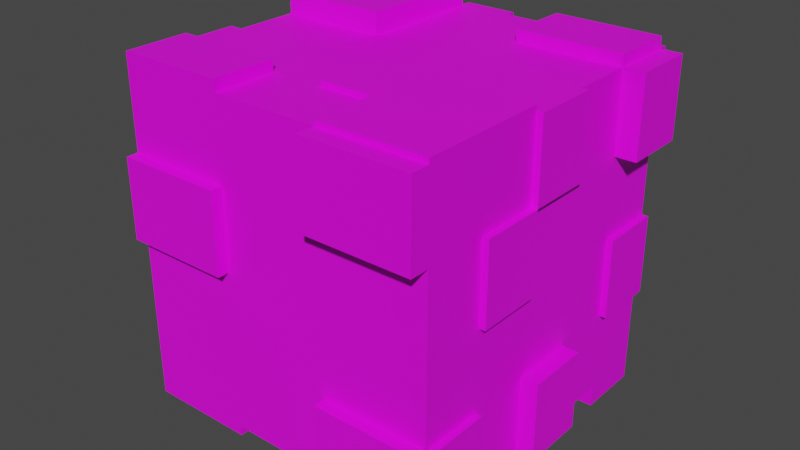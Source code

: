# Source: key_Cube.blend  (saved by Blender 2.93.20; exported with 4.5.12 LTS)
import bpy
from mathutils import Matrix  # noqa: F401  (used for matrix-valued properties, if any)

bpy.ops.wm.read_factory_settings(use_empty=True)
scene = bpy.context.scene
scene.name = 'Scene'

# ---- collections
col_collection = bpy.data.collections.new('Collection'); scene.collection.children.link(col_collection)

# ---- images (referenced by path relative to the original .blend; pixels are not part of the script)
import os
ASSET_DIR = os.environ.get("B2B_ASSET_DIR", "")  # directory of the original .blend (textures are referenced by path, not embedded)
HERE = os.path.dirname(os.path.abspath(__file__))  # packed textures are extracted next to this script under _unpacked/

def load_image(name, relpath, width, height, colorspace="sRGB"):
    """Load a texture the original file referenced (path relative to the .blend, or extracted next to this script)."""
    p = next((c for c in (os.path.join(HERE, relpath), os.path.join(ASSET_DIR, relpath)) if relpath and os.path.exists(c)), "")
    if p:
        img = bpy.data.images.load(p, check_existing=True)
        img.name = name
    else:  # same state as the original file: an image datablock whose file is absent (Cycles renders it pink)
        img = bpy.data.images.new(name, width, height)
        img.source = "FILE"
        img.filepath = "//" + (relpath or name)
    img.colorspace_settings.name = colorspace
    return img
img_checker_1024_jpg = load_image('Checker_1024.jpg', 'Checker_1024.jpg', 1024, 1024, 'sRGB')

# ---- materials (node trees are filled in below, after node groups)
mat_material_001 = bpy.data.materials.new('Material.001')
mat_material_001.use_transparent_shadow = False
mat_material_002 = bpy.data.materials.new('Material.002')
mat_material_002.use_transparent_shadow = False

# ---- material node trees
mat_material_001.use_nodes = True; mat_material_001.node_tree.nodes.clear()
_N = mat_material_001.node_tree.nodes; _L = mat_material_001.node_tree.links
n0 = _N.new('ShaderNodeBsdfPrincipled'); n0.name = 'Principled BSDF'; n0.location = (10, 300)
n0.distribution = 'GGX'
n0.subsurface_method = 'BURLEY'
n0.inputs[3].default_value = 1.45
n0.inputs[27].default_value = (0.0, 0.0, 0.0, 1.0)
n0.inputs[28].default_value = 1.0
n1 = _N.new('ShaderNodeOutputMaterial'); n1.name = 'Material Output'; n1.location = (300, 300)
n2 = _N.new('ShaderNodeTexImage'); n2.name = 'Image Texture'; n2.location = (-280, 280)
n2.image = img_checker_1024_jpg
_L.new(n0.outputs[0], n1.inputs[0])
_L.new(n2.outputs[0], n0.inputs[0])
n1.is_active_output = True
mat_material_002.use_nodes = True; mat_material_002.node_tree.nodes.clear()
_N = mat_material_002.node_tree.nodes; _L = mat_material_002.node_tree.links
n0 = _N.new('ShaderNodeBsdfPrincipled'); n0.name = 'Principled BSDF'; n0.location = (10, 300)
n0.distribution = 'GGX'
n0.subsurface_method = 'BURLEY'
n0.inputs[3].default_value = 1.45
n0.inputs[27].default_value = (0.0, 0.0, 0.0, 1.0)
n0.inputs[28].default_value = 1.0
n1 = _N.new('ShaderNodeOutputMaterial'); n1.name = 'Material Output'; n1.location = (300, 300)
n2 = _N.new('ShaderNodeTexImage'); n2.name = 'Image Texture'; n2.location = (-280, 280)
n2.image = img_checker_1024_jpg
_L.new(n0.outputs[0], n1.inputs[0])
_L.new(n2.outputs[0], n0.inputs[0])
n1.is_active_output = True

# ---- world
world_world = bpy.data.worlds.new('World'); scene.world = world_world
world_world.use_nodes = True; world_world.node_tree.nodes.clear()
_N = world_world.node_tree.nodes; _L = world_world.node_tree.links
n0 = _N.new('ShaderNodeOutputWorld'); n0.name = 'World Output'; n0.location = (300, 300)
n1 = _N.new('ShaderNodeBackground'); n1.name = 'Background'; n1.location = (10, 300)
n1.inputs[0].default_value = (0.05088, 0.05088, 0.05088, 1.0)
_L.new(n1.outputs[0], n0.inputs[0])
n0.is_active_output = True
world_world.color = (0.05088, 0.05088, 0.05088)
world_world.use_sun_shadow = False
world_world.sun_shadow_jitter_overblur = 0.0

# ---- meshes
me_cube = bpy.data.meshes.new('Cube')
me_cube.from_pydata([(1.0, 1.0, 1.0), (1.0, 1.0, -1.0), (1.0, -1.0, 1.0), (1.0, -1.0, -1.0), (-1.0, 1.0, 1.0), (-1.0, 1.0, -1.0), (-1.0, -1.0, 1.0), (-1.0, -1.0, -1.0), (1.0, 1.0, 0.5), (1.0, 1.0, -1.633e-05), (1.0, 1.0, -0.5), (-1.0, -1.0, -0.5), (-1.0, -1.0, -1.633e-05), (-1.0, -1.0, 0.5), (1.0, -1.0, 0.5), (1.0, -1.0, -1.633e-05), (1.0, -1.0, -0.5), (-1.0, 1.0, 0.5), (-1.0, 1.0, -1.633e-05), (-1.0, 1.0, -0.5), (-1.0, 0.6, -1.0), (-1.0, 0.2, -1.0), (-1.0, -0.2, -1.0), (-1.0, -0.6, -1.0), (1.0, 0.6, 1.0), (1.0, 0.2, 1.0), (1.0, -0.2, 1.0), (1.0, -0.6, 1.0), (-1.0, -0.6, 1.0), (-1.0, -0.2, 1.0), (-1.0, 0.2, 1.0), (-1.0, 0.6, 1.0), (1.0, -0.6, -1.0), (1.0, -0.2, -1.0), (1.0, 0.2, -1.0), (1.0, 0.6, -1.0), (1.0, 0.6, -0.5), (1.0, 0.2, -0.5), (1.0, -0.2, -0.5), (1.0, -0.6, -0.5), (1.0, 0.6, -1.633e-05), (1.0, 0.2, -1.633e-05), (1.0, -0.2, -1.633e-05), (1.0, -0.6, -1.633e-05), (1.0, 0.6, 0.5), (1.0, 0.2, 0.5), (1.0, -0.2, 0.5), (1.0, -0.6, 0.5), (-1.0, -0.6, -0.5), (-1.0, -0.2, -0.5), (-1.0, 0.2, -0.5), (-1.0, 0.6, -0.5), (-1.0, -0.6, -1.633e-05), (-1.0, -0.2, -1.633e-05), (-1.0, 0.2, -1.633e-05), (-1.0, 0.6, -1.633e-05), (-1.0, -0.6, 0.5), (-1.0, -0.2, 0.5), (-1.0, 0.2, 0.5), (-1.0, 0.6, 0.5), (0.3354, 1.0, -1.0), (-0.3313, 1.0, -1.0), (0.3354, -1.0, 1.0), (-0.3313, -1.0, 1.0), (-0.3313, -1.0, -1.0), (0.3354, -1.0, -1.0), (-0.3313, 1.0, 1.0), (0.3354, 1.0, 1.0), (-0.3313, 1.0, -0.5), (0.3354, 1.0, -0.5), (-0.3313, 1.0, -1.633e-05), (0.3354, 1.0, -1.633e-05), (-0.3313, 1.0, 0.5), (0.3354, 1.0, 0.5), (0.3354, -1.0, -0.5), (-0.3313, -1.0, -0.5), (0.3354, -1.0, -1.633e-05), (-0.3313, -1.0, -1.633e-05), (0.3354, -1.0, 0.5), (-0.3313, -1.0, 0.5), (0.3354, 0.6, -1.0), (-0.3313, 0.6, -1.0), (0.3354, 0.2, -1.0), (-0.3313, 0.2, -1.0), (0.3354, -0.2, -1.0), (-0.3313, -0.2, -1.0), (0.3354, -0.6, -1.0), (-0.3313, -0.6, -1.0), (-0.3313, 0.6, 1.0), (0.3354, 0.6, 1.0), (-0.3313, 0.2, 1.0), (0.3354, 0.2, 1.0), (-0.3313, -0.2, 1.0), (0.3354, -0.2, 1.0), (-0.3313, -0.6, 1.0), (0.3354, -0.6, 1.0), (0.002043, 1.0, -1.0), (0.002043, -1.0, 1.0), (0.002043, -1.0, -1.0), (0.002043, 1.0, 1.0), (0.002043, 1.0, -0.5), (0.002043, 1.0, -1.633e-05), (0.002043, 1.0, 0.5), (0.002043, -1.0, -0.5), (0.002043, -1.0, -1.633e-05), (0.002043, -1.0, 0.5), (0.002043, 0.6, -1.0), (0.002043, 0.2, -1.0), (0.002043, -0.2, -1.0), (0.002043, -0.6, -1.0), (0.002043, 0.6, 1.0), (0.002043, 0.2, 1.0), (0.002043, -0.2, 1.0), (0.002043, -0.6, 1.0), (-1.116, 0.2, -1.0), (-1.116, -0.2, -1.0), (-1.083, -0.6, 1.0), (-1.083, -0.2, 1.0), (-1.116, -0.6, -0.5), (-1.116, -0.2, -0.5), (-1.116, 0.2, -0.5), (-1.116, -0.6, -1.633e-05), (-1.116, -0.2, -1.633e-05), (-1.054, 0.2, -1.633e-05), (-1.054, 0.6, -1.633e-05), (-1.083, -0.6, 0.5), (-1.083, -0.2, 0.5), (-1.054, 0.2, 0.5), (-1.054, 0.6, 0.5), (1.0, -1.077, -0.5), (1.0, -1.077, -1.0), (0.3354, -1.077, -1.0), (-1.0, -1.073, -1.633e-05), (-1.0, -1.073, 0.5), (1.0, -1.119, 1.0), (1.0, -1.119, 0.5), (-0.3313, -1.073, -1.633e-05), (-0.3313, -1.073, 0.5), (0.3354, -1.119, 1.0), (0.3354, -1.077, -0.5), (0.3354, -1.119, 0.5), (-1.0, -0.6, -1.061), (-1.0, -1.0, -1.061), (1.0, 0.6, -1.131), (1.0, 1.0, -1.131), (-0.3313, -0.6, -1.061), (0.3354, 1.0, -1.131), (0.002043, 1.0, -1.058), (-0.3313, 1.0, -1.058), (-0.3313, -1.0, -1.061), (0.3354, 0.6, -1.131), (0.002043, 0.6, -1.058), (-0.3313, 0.6, -1.058), (0.002043, 0.2, -1.131), (-0.3313, 0.2, -1.131), (0.002043, -0.2, -1.131), (-0.3313, -0.2, -1.131), (0.3354, -0.2, -1.131), (0.3354, -0.6, -1.131), (0.002043, -0.6, -1.131), (-0.3313, 1.059, -1.0), (-1.0, 1.059, -1.0), (-1.0, 1.059, -0.5), (0.3354, 1.059, 1.0), (1.0, 1.059, 1.0), (1.0, 1.059, 0.5), (-1.0, 1.059, 0.5), (-1.0, 1.059, -1.633e-05), (0.3354, 1.059, 0.5), (-0.3313, 1.059, -0.5), (0.002043, 1.116, -0.5), (0.3354, 1.116, -0.5), (-0.3313, 1.059, -1.633e-05), (0.002043, 1.116, -1.633e-05), (0.3354, 1.116, -1.633e-05), (-0.3313, 1.059, 0.5), (-0.3313, 1.059, 1.0), (0.002043, 1.059, 1.0), (0.002043, 1.059, 0.5), (1.041, -1.0, -0.5), (1.041, -1.0, -1.0), (1.133, 1.0, 1.0), (1.133, 1.0, 0.5), (1.041, 1.0, -1.633e-05), (1.041, 1.0, -0.5), (1.041, -0.6, -0.5), (1.133, 0.6, 1.0), (1.041, 0.2, 1.0), (1.041, -0.2, 1.0), (1.041, -0.6, -1.0), (1.109, -0.2, -1.0), (1.109, 0.2, -1.0), (1.041, 0.6, -0.5), (1.109, 0.2, -0.5), (1.109, -0.2, -0.5), (1.041, 0.6, -1.633e-05), (1.041, -0.2, -1.633e-05), (1.041, -0.6, -1.633e-05), (1.133, 0.6, 0.5), (1.041, 0.2, 0.5), (1.041, -0.2, 0.5), (1.041, -0.6, 0.5), (-0.3313, -1.0, 1.071), (-1.0, -1.0, 1.071), (1.0, -0.6, 1.031), (1.0, -1.0, 1.031), (-1.0, 0.6, 1.13), (-1.0, 1.0, 1.13), (0.3354, 1.0, 1.071), (1.0, 1.0, 1.071), (1.0, 0.6, 1.071), (1.0, -0.2, 1.031), (-1.0, -0.6, 1.071), (-1.0, 0.2, 1.13), (0.3354, 0.6, 1.071), (0.3354, -0.2, 1.031), (0.3354, -0.6, 1.031), (0.3354, -1.0, 1.031), (-0.3313, 1.0, 1.13), (-0.3313, 0.6, 1.13), (-0.3313, 0.2, 1.13), (0.002043, -0.2, 1.031), (-0.3313, -0.6, 1.071), (0.002043, -0.6, 1.031)], [], [(89, 24, 210, 214), (79, 63, 6, 13), (59, 31, 4, 17), (86, 32, 3, 65), (47, 27, 2, 14), (101, 71, 174, 173), (60, 69, 10, 1), (69, 71, 9, 10), (71, 73, 8, 9), (38, 33, 190, 194), (39, 43, 15, 16), (43, 47, 14, 15), (20, 51, 19, 5), (51, 55, 18, 19), (55, 59, 17, 18), (64, 75, 11, 7), (75, 77, 12, 11), (62, 78, 140, 138), (12, 13, 56, 52), (52, 56, 57, 53), (53, 57, 58, 54), (58, 59, 128, 127), (11, 12, 52, 48), (21, 22, 115, 114), (49, 53, 54, 50), (50, 54, 55, 51), (7, 11, 48, 23), (23, 48, 49, 22), (28, 29, 117, 116), (21, 50, 51, 20), (9, 8, 44, 40), (40, 44, 45, 41), (41, 45, 46, 42), (42, 46, 200, 196), (44, 8, 182, 198), (36, 40, 41, 37), (37, 41, 42, 38), (38, 42, 43, 39), (1, 10, 36, 35), (35, 36, 37, 34), (34, 37, 193, 191), (33, 38, 39, 32), (36, 10, 184, 192), (44, 24, 25, 45), (43, 42, 196, 197), (46, 26, 27, 47), (96, 106, 151, 147), (80, 35, 34, 82), (82, 34, 33, 84), (84, 33, 32, 86), (13, 6, 28, 56), (53, 49, 119, 122), (57, 29, 30, 58), (58, 30, 31, 59), (93, 112, 221, 215), (95, 62, 217, 216), (90, 30, 29, 92), (92, 29, 28, 94), (112, 113, 223, 221), (112, 92, 94, 113), (25, 91, 93, 26), (111, 90, 92, 112), (24, 89, 91, 25), (110, 88, 90, 111), (28, 6, 203, 212), (99, 66, 88, 110), (22, 85, 87, 23), (86, 109, 159, 158), (21, 83, 85, 22), (107, 82, 84, 108), (20, 81, 83, 21), (106, 80, 82, 107), (5, 61, 81, 20), (96, 60, 80, 106), (15, 14, 78, 76), (104, 105, 79, 77), (16, 15, 76, 74), (103, 104, 77, 75), (12, 77, 136, 132), (98, 103, 75, 64), (61, 5, 161, 160), (101, 102, 73, 71), (19, 18, 70, 68), (68, 61, 160, 169), (70, 18, 167, 172), (96, 100, 69, 60), (17, 4, 66, 72), (102, 99, 67, 73), (108, 85, 156, 155), (109, 86, 65, 98), (13, 12, 132, 133), (105, 97, 63, 79), (2, 27, 204, 205), (113, 94, 63, 97), (95, 113, 97, 62), (78, 62, 97, 105), (87, 109, 98, 64), (18, 17, 166, 167), (61, 68, 100, 96), (68, 70, 101, 100), (70, 72, 102, 101), (65, 74, 103, 98), (74, 76, 104, 103), (76, 78, 105, 104), (108, 84, 157, 155), (81, 106, 107, 83), (7, 23, 141, 142), (85, 108, 109, 87), (67, 99, 110, 89), (89, 110, 111, 91), (91, 111, 112, 93), (62, 2, 205, 217), (123, 127, 128, 124), (118, 121, 122, 119), (115, 119, 120, 114), (125, 116, 117, 126), (52, 53, 122, 121), (22, 49, 119, 115), (54, 58, 127, 123), (56, 28, 116, 125), (55, 54, 123, 124), (50, 21, 114, 120), (59, 55, 124, 128), (29, 57, 126, 117), (49, 48, 118, 119), (48, 52, 121, 118), (57, 56, 125, 126), (49, 50, 120, 119), (136, 137, 133, 132), (130, 129, 139, 131), (135, 134, 138, 140), (3, 16, 129, 130), (16, 74, 139, 129), (79, 13, 133, 137), (14, 2, 134, 135), (65, 3, 130, 131), (78, 14, 135, 140), (74, 65, 131, 139), (77, 79, 137, 136), (2, 62, 138, 134), (146, 144, 143, 150), (155, 157, 158, 159), (141, 145, 149, 142), (148, 147, 151, 152), (154, 153, 155, 156), (64, 7, 142, 149), (35, 80, 150, 143), (81, 61, 148, 152), (107, 108, 155, 153), (23, 87, 145, 141), (1, 35, 143, 144), (106, 81, 152, 151), (80, 60, 146, 150), (109, 108, 155, 159), (87, 64, 149, 145), (60, 1, 144, 146), (84, 86, 158, 157), (83, 107, 153, 154), (61, 96, 147, 148), (85, 83, 154, 156), (168, 163, 164, 165), (167, 166, 175, 172), (170, 173, 174, 171), (161, 162, 169, 160), (175, 176, 177, 178), (102, 72, 175, 178), (99, 102, 178, 177), (17, 72, 175, 166), (72, 66, 176, 175), (67, 0, 164, 163), (73, 67, 163, 168), (100, 101, 173, 170), (8, 73, 168, 165), (72, 70, 172, 175), (0, 8, 165, 164), (5, 19, 162, 161), (19, 68, 169, 162), (66, 99, 177, 176), (69, 100, 170, 171), (71, 69, 171, 174), (189, 185, 179, 180), (196, 200, 201, 197), (184, 183, 195, 192), (191, 193, 194, 190), (182, 181, 186, 198), (199, 187, 188, 200), (47, 43, 197, 201), (37, 38, 194, 193), (32, 39, 185, 189), (46, 45, 199, 200), (0, 24, 186, 181), (40, 36, 192, 195), (3, 32, 189, 180), (24, 44, 198, 186), (46, 47, 201, 200), (16, 3, 180, 179), (9, 40, 195, 183), (8, 0, 181, 182), (45, 25, 187, 199), (39, 16, 179, 185), (25, 26, 188, 187), (33, 34, 191, 190), (26, 46, 200, 188), (10, 9, 183, 184), (222, 212, 203, 202), (218, 207, 206, 219), (219, 206, 213, 220), (211, 215, 216, 204), (209, 208, 214, 210), (204, 216, 217, 205), (215, 221, 223, 216), (90, 88, 219, 220), (4, 31, 206, 207), (63, 94, 222, 202), (94, 28, 212, 222), (67, 89, 214, 208), (0, 67, 208, 209), (31, 30, 213, 206), (113, 95, 216, 223), (24, 0, 209, 210), (26, 93, 215, 211), (88, 66, 218, 219), (66, 4, 207, 218), (30, 90, 220, 213), (6, 63, 202, 203), (27, 26, 211, 204)])
me_cube.polygons.foreach_set('material_index', [1, 1, 1, 1, 1, 1, 1, 1, 1, 1, 1, 1, 1, 1, 1, 1, 1, 1, 1, 1, 1, 1, 1, 1, 1, 1, 1, 1, 1, 1, 1, 1, 1, 1, 1, 1, 1, 1, 1, 1, 1, 1, 1, 1, 1, 1, 1, 1, 1, 1, 1, 1, 1, 1, 1, 1, 1, 1, 1, 1, 1, 1, 1, 1, 1, 1, 1, 1, 1, 1, 1, 1, 1, 1, 1, 1, 1, 1, 1, 1, 1, 1, 1, 1, 1, 1, 1, 1, 1, 1, 1, 1, 1, 1, 1, 1, 1, 1, 1, 1, 1, 1, 1, 1, 1, 1, 1, 1, 1, 1, 1, 1, 1, 1, 1, 1, 1, 1, 1, 1, 1, 1, 1, 1, 1, 1, 1, 1, 1, 1, 1, 1, 1, 1, 1, 1, 1, 1, 1, 1, 1, 1, 1, 1, 1, 1, 1, 1, 1, 1, 1, 1, 1, 1, 1, 1, 1, 1, 1, 1, 1, 1, 1, 1, 1, 1, 1, 1, 1, 1, 1, 1, 1, 1, 1, 1, 1, 1, 1, 1, 1, 1, 1, 1, 1, 1, 1, 1, 1, 1, 1, 1, 1, 1, 1, 1, 1, 1, 1, 1, 1, 1, 1, 1, 1, 1, 1, 1, 1, 1, 1, 1, 1, 1, 1, 1, 1, 1, 1, 1, 1, 1, 1, 1, 1, 1])
_uv = me_cube.uv_layers.new(name='UVMap')
_uv.uv.foreach_set('vector', [0.9444, 0.009507, 0.9444, 0.09541, 0.9352, 0.09541, 0.9352, 0.009507, 0.3585, 0.2934, 0.3227, 0.2396, 0.3946, 0.1917, 0.4304, 0.2454, 0.6025, 0.1307, 0.5666, 0.07694, 0.6096, 0.04826, 0.6455, 0.102, 0.423, 0.5455, 0.3515, 0.5932, 0.3228, 0.5501, 0.3944, 0.5025, 0.1724, 0.4175, 0.1365, 0.3637, 0.1795, 0.3351, 0.2154, 0.3888, 0.7687, 0.8927, 0.8118, 0.8927, 0.8118, 0.9078, 0.7687, 0.9078, 0.5378, 0.7174, 0.5737, 0.7711, 0.5023, 0.8188, 0.4664, 0.7651, 0.5737, 0.7711, 0.6096, 0.8249, 0.5382, 0.8725, 0.5023, 0.8188, 0.6096, 0.8249, 0.6455, 0.8786, 0.5741, 0.9263, 0.5382, 0.8725, 0.856, 0.8908, 0.856, 0.8262, 0.87, 0.8262, 0.87, 0.8908, 0.2441, 0.525, 0.2082, 0.4713, 0.2512, 0.4426, 0.2871, 0.4964, 0.2082, 0.4713, 0.1724, 0.4175, 0.2154, 0.3888, 0.2512, 0.4426, 0.71, 0.292, 0.6742, 0.2382, 0.7172, 0.2096, 0.753, 0.2633, 0.6742, 0.2382, 0.6383, 0.1845, 0.6813, 0.1558, 0.7172, 0.2096, 0.6383, 0.1845, 0.6025, 0.1307, 0.6455, 0.102, 0.6813, 0.1558, 0.4661, 0.4547, 0.4302, 0.4009, 0.5021, 0.353, 0.538, 0.4067, 0.4302, 0.4009, 0.3944, 0.3471, 0.4663, 0.2992, 0.5021, 0.353, 0.7691, 0.2756, 0.8337, 0.2756, 0.8337, 0.2911, 0.7691, 0.2911, 0.4663, 0.2992, 0.4304, 0.2454, 0.4734, 0.2167, 0.5093, 0.2705, 0.5093, 0.2705, 0.4734, 0.2167, 0.5164, 0.1881, 0.5523, 0.2418, 0.5523, 0.2418, 0.5164, 0.1881, 0.5595, 0.1594, 0.5953, 0.2131, 0.0003164, 0.9915, 0.0003164, 0.9398, 0.007256, 0.9398, 0.007256, 0.9915, 0.5021, 0.353, 0.4663, 0.2992, 0.5093, 0.2705, 0.5451, 0.3243, 0.8649, 0.2756, 0.9166, 0.2756, 0.9166, 0.2907, 0.8649, 0.2907, 0.5881, 0.2956, 0.5523, 0.2418, 0.5953, 0.2131, 0.6312, 0.2669, 0.6312, 0.2669, 0.5953, 0.2131, 0.6383, 0.1845, 0.6742, 0.2382, 0.538, 0.4067, 0.5021, 0.353, 0.5451, 0.3243, 0.581, 0.378, 0.581, 0.378, 0.5451, 0.3243, 0.5881, 0.2956, 0.624, 0.3493, 0.9846, 0.479, 0.9329, 0.479, 0.9329, 0.4684, 0.9846, 0.4684, 0.667, 0.3207, 0.6312, 0.2669, 0.6742, 0.2382, 0.71, 0.292, 0.03617, 0.586, 0.0003164, 0.5322, 0.04333, 0.5035, 0.07918, 0.5573, 0.07918, 0.5573, 0.04333, 0.5035, 0.08634, 0.4749, 0.1222, 0.5286, 0.1222, 0.5286, 0.08634, 0.4749, 0.1294, 0.4462, 0.1652, 0.5, 0.9987, 0.8175, 0.9987, 0.8821, 0.9934, 0.8821, 0.9934, 0.8175, 0.8525, 0.7427, 0.8525, 0.7944, 0.8354, 0.7944, 0.8354, 0.7427, 0.115, 0.6111, 0.07918, 0.5573, 0.1222, 0.5286, 0.158, 0.5824, 0.158, 0.5824, 0.1222, 0.5286, 0.1652, 0.5, 0.2011, 0.5537, 0.2011, 0.5537, 0.1652, 0.5, 0.2082, 0.4713, 0.2441, 0.525, 0.1079, 0.6935, 0.07202, 0.6398, 0.115, 0.6111, 0.1509, 0.6648, 0.1509, 0.6648, 0.115, 0.6111, 0.158, 0.5824, 0.1939, 0.6362, 0.9358, 0.8262, 0.9358, 0.8908, 0.9217, 0.8908, 0.9217, 0.8262, 0.2369, 0.6075, 0.2011, 0.5537, 0.2441, 0.525, 0.2799, 0.5788, 0.9893, 0.3509, 0.9376, 0.3509, 0.9376, 0.3456, 0.9893, 0.3456, 0.04333, 0.5035, 0.007477, 0.4498, 0.05049, 0.4211, 0.08634, 0.4749, 0.9417, 0.8122, 0.9934, 0.8122, 0.9934, 0.8175, 0.9417, 0.8175, 0.1294, 0.4462, 0.0935, 0.3924, 0.1365, 0.3637, 0.1724, 0.4175, 0.07945, 0.9921, 0.07945, 0.9404, 0.08699, 0.9404, 0.08699, 0.9921, 0.5091, 0.6745, 0.4377, 0.7222, 0.4089, 0.6792, 0.4804, 0.6315, 0.4804, 0.6315, 0.4089, 0.6792, 0.3802, 0.6362, 0.4516, 0.5886, 0.4516, 0.5886, 0.3802, 0.6362, 0.3515, 0.5932, 0.423, 0.5455, 0.4304, 0.2454, 0.3946, 0.1917, 0.4376, 0.163, 0.4734, 0.2167, 0.8398, 0.4727, 0.8398, 0.4081, 0.8548, 0.4081, 0.8548, 0.4727, 0.5164, 0.1881, 0.4806, 0.1343, 0.5236, 0.1056, 0.5595, 0.1594, 0.5595, 0.1594, 0.5236, 0.1056, 0.5666, 0.07694, 0.6025, 0.1307, 0.8652, 0.2279, 0.8652, 0.2709, 0.8611, 0.2709, 0.8611, 0.2279, 0.8094, 0.2319, 0.7577, 0.2319, 0.7577, 0.2279, 0.8094, 0.2279, 0.2366, 0.1106, 0.3085, 0.06263, 0.3372, 0.1056, 0.2653, 0.1536, 0.2653, 0.1536, 0.3372, 0.1056, 0.3659, 0.1487, 0.294, 0.1966, 0.8611, 0.275, 0.8094, 0.275, 0.8094, 0.2709, 0.8611, 0.2709, 0.2295, 0.1775, 0.2653, 0.1536, 0.294, 0.1966, 0.2582, 0.2205, 0.09348, 0.206, 0.1649, 0.1584, 0.1936, 0.2014, 0.1222, 0.249, 0.2008, 0.1345, 0.2366, 0.1106, 0.2653, 0.1536, 0.2295, 0.1775, 0.0648, 0.163, 0.1363, 0.1154, 0.1649, 0.1584, 0.09348, 0.206, 0.1721, 0.09147, 0.208, 0.06757, 0.2366, 0.1106, 0.2008, 0.1345, 0.875, 0.1379, 0.9267, 0.1379, 0.9267, 0.1471, 0.875, 0.1471, 0.1434, 0.04846, 0.1793, 0.02456, 0.208, 0.06757, 0.1721, 0.09147, 0.5955, 0.4926, 0.5236, 0.5405, 0.4948, 0.4976, 0.5668, 0.4495, 0.856, 0.9655, 0.856, 0.9224, 0.8729, 0.9224, 0.8729, 0.9655, 0.6242, 0.5357, 0.5522, 0.5836, 0.5236, 0.5405, 0.5955, 0.4926, 0.5162, 0.6074, 0.4804, 0.6315, 0.4516, 0.5886, 0.4872, 0.5648, 0.6529, 0.5787, 0.5808, 0.6267, 0.5522, 0.5836, 0.6242, 0.5357, 0.5449, 0.6506, 0.5091, 0.6745, 0.4804, 0.6315, 0.5162, 0.6074, 0.6815, 0.6218, 0.6095, 0.6698, 0.5808, 0.6267, 0.6529, 0.5787, 0.5736, 0.6935, 0.5378, 0.7174, 0.5091, 0.6745, 0.5449, 0.6506, 0.2512, 0.4426, 0.2154, 0.3888, 0.2868, 0.3412, 0.3227, 0.3949, 0.3585, 0.371, 0.3227, 0.3173, 0.3585, 0.2934, 0.3944, 0.3471, 0.2871, 0.4964, 0.2512, 0.4426, 0.3227, 0.3949, 0.3585, 0.4487, 0.3944, 0.4248, 0.3585, 0.371, 0.3944, 0.3471, 0.4302, 0.4009, 0.8371, 0.6291, 0.8371, 0.7156, 0.8277, 0.7156, 0.8277, 0.6291, 0.4303, 0.4786, 0.3944, 0.4248, 0.4302, 0.4009, 0.4661, 0.4547, 0.9177, 0.6273, 0.9177, 0.7138, 0.91, 0.7138, 0.91, 0.6273, 0.6454, 0.8009, 0.6813, 0.8546, 0.6455, 0.8786, 0.6096, 0.8249, 0.7171, 0.6753, 0.753, 0.729, 0.6812, 0.777, 0.6453, 0.7233, 0.8454, 0.6197, 0.91, 0.6197, 0.91, 0.6273, 0.8454, 0.6273, 0.7613, 0.8122, 0.8477, 0.8122, 0.8477, 0.8198, 0.7613, 0.8198, 0.5736, 0.6935, 0.6095, 0.7472, 0.5737, 0.7711, 0.5378, 0.7174, 0.6455, 0.102, 0.6096, 0.04826, 0.6815, 0.0003164, 0.7174, 0.05408, 0.6813, 0.8546, 0.7171, 0.9083, 0.6813, 0.9323, 0.6455, 0.8786, 0.8701, 0.7256, 0.9131, 0.7256, 0.9131, 0.7425, 0.8701, 0.7425, 0.459, 0.5217, 0.423, 0.5455, 0.3944, 0.5025, 0.4303, 0.4786, 0.7631, 0.6197, 0.8277, 0.6197, 0.8277, 0.6291, 0.7631, 0.6291, 0.3227, 0.3173, 0.2868, 0.2635, 0.3227, 0.2396, 0.3585, 0.2934, 0.7577, 0.1379, 0.8094, 0.1379, 0.8094, 0.142, 0.7577, 0.142, 0.2582, 0.2205, 0.294, 0.1966, 0.3227, 0.2396, 0.2868, 0.2635, 0.2223, 0.2444, 0.2582, 0.2205, 0.2868, 0.2635, 0.251, 0.2874, 0.2868, 0.3412, 0.251, 0.2874, 0.2868, 0.2635, 0.3227, 0.3173, 0.4948, 0.4976, 0.459, 0.5217, 0.4303, 0.4786, 0.4661, 0.4547, 0.8554, 0.8198, 0.8554, 0.8845, 0.8477, 0.8845, 0.8477, 0.8198, 0.6094, 0.6696, 0.6453, 0.7233, 0.6095, 0.7472, 0.5736, 0.6935, 0.6453, 0.7233, 0.6812, 0.777, 0.6454, 0.8009, 0.6095, 0.7472, 0.6812, 0.777, 0.7171, 0.8307, 0.6813, 0.8546, 0.6454, 0.8009, 0.3944, 0.5025, 0.3585, 0.4487, 0.3944, 0.4248, 0.4303, 0.4786, 0.3585, 0.4487, 0.3227, 0.3949, 0.3585, 0.371, 0.3944, 0.4248, 0.3227, 0.3949, 0.2868, 0.3412, 0.3227, 0.3173, 0.3585, 0.371, 0.9415, 0.9224, 0.9415, 0.9655, 0.9246, 0.9655, 0.9246, 0.9224, 0.5808, 0.6267, 0.5449, 0.6506, 0.5162, 0.6074, 0.5522, 0.5836, 0.9262, 0.6197, 0.9779, 0.6197, 0.9779, 0.6276, 0.9262, 0.6276, 0.5236, 0.5405, 0.488, 0.5643, 0.459, 0.5217, 0.4948, 0.4976, 0.1076, 0.07236, 0.1434, 0.04846, 0.1721, 0.09147, 0.1363, 0.1154, 0.1363, 0.1154, 0.1721, 0.09147, 0.2008, 0.1345, 0.1649, 0.1584, 0.1649, 0.1584, 0.2008, 0.1345, 0.2295, 0.1775, 0.1936, 0.2014, 0.7537, 0.2279, 0.7537, 0.142, 0.7577, 0.142, 0.7577, 0.2279, 0.07188, 0.9915, 0.007256, 0.9915, 0.007256, 0.9398, 0.07188, 0.9398, 0.9065, 0.4081, 0.9065, 0.4727, 0.8548, 0.4727, 0.8548, 0.4081, 0.9166, 0.2907, 0.9166, 0.3553, 0.8649, 0.3553, 0.8649, 0.2907, 0.9846, 0.4037, 0.9846, 0.4684, 0.9329, 0.4684, 0.9329, 0.4037, 0.9065, 0.4878, 0.8548, 0.4878, 0.8548, 0.4727, 0.9065, 0.4727, 0.9316, 0.2907, 0.9316, 0.3553, 0.9166, 0.3553, 0.9166, 0.2907, 0.07188, 0.9985, 0.007256, 0.9985, 0.007256, 0.9915, 0.07188, 0.9915, 0.9953, 0.4037, 0.9953, 0.4684, 0.9846, 0.4684, 0.9846, 0.4037, 0.07882, 0.9398, 0.07882, 0.9915, 0.07188, 0.9915, 0.07188, 0.9398, 0.8498, 0.3553, 0.8498, 0.2907, 0.8649, 0.2907, 0.8649, 0.3553, 0.007256, 0.9329, 0.07188, 0.9329, 0.07188, 0.9398, 0.007256, 0.9398, 0.9222, 0.4684, 0.9222, 0.4037, 0.9329, 0.4037, 0.9329, 0.4684, 0.8548, 0.393, 0.9065, 0.393, 0.9065, 0.4081, 0.8548, 0.4081, 0.9216, 0.4081, 0.9216, 0.4727, 0.9065, 0.4727, 0.9065, 0.4081, 0.9329, 0.393, 0.9846, 0.393, 0.9846, 0.4037, 0.9329, 0.4037, 0.9166, 0.3704, 0.8649, 0.3704, 0.8649, 0.3553, 0.9166, 0.3553, 0.8277, 0.7156, 0.7631, 0.7156, 0.7631, 0.6291, 0.8277, 0.6291, 0.8282, 0.6092, 0.7636, 0.6092, 0.7636, 0.5233, 0.8282, 0.5233, 0.8337, 0.377, 0.7691, 0.377, 0.7691, 0.2911, 0.8337, 0.2911, 0.8282, 0.6191, 0.7636, 0.6191, 0.7636, 0.6092, 0.8282, 0.6092, 0.7537, 0.6092, 0.7537, 0.5233, 0.7636, 0.5233, 0.7636, 0.6092, 0.7537, 0.7156, 0.7537, 0.6291, 0.7631, 0.6291, 0.7631, 0.7156, 0.8337, 0.3924, 0.7691, 0.3924, 0.7691, 0.377, 0.8337, 0.377, 0.8381, 0.5233, 0.8381, 0.6092, 0.8282, 0.6092, 0.8282, 0.5233, 0.8492, 0.2911, 0.8492, 0.377, 0.8337, 0.377, 0.8337, 0.2911, 0.7636, 0.5134, 0.8282, 0.5134, 0.8282, 0.5233, 0.7636, 0.5233, 0.8277, 0.725, 0.7631, 0.725, 0.7631, 0.7156, 0.8277, 0.7156, 0.7537, 0.377, 0.7537, 0.2911, 0.7691, 0.2911, 0.7691, 0.377, 0.8222, 0.4099, 0.8222, 0.4958, 0.7705, 0.4958, 0.7705, 0.4099, 0.9246, 0.9224, 0.9246, 0.9655, 0.8729, 0.9655, 0.8729, 0.9224, 0.9779, 0.6276, 0.9779, 0.7141, 0.9262, 0.7141, 0.9262, 0.6276, 0.1301, 0.9921, 0.08699, 0.9921, 0.08699, 0.9404, 0.1301, 0.9404, 0.9131, 0.7942, 0.8701, 0.7942, 0.8701, 0.7425, 0.9131, 0.7425, 0.9183, 0.7141, 0.9183, 0.6276, 0.9262, 0.6276, 0.9262, 0.7141, 0.7537, 0.4958, 0.7537, 0.4099, 0.7705, 0.4099, 0.7705, 0.4958, 0.1376, 0.9404, 0.1376, 0.9921, 0.1301, 0.9921, 0.1301, 0.9404, 0.8532, 0.7942, 0.8532, 0.7425, 0.8701, 0.7425, 0.8701, 0.7942, 0.9859, 0.6276, 0.9859, 0.7141, 0.9779, 0.7141, 0.9779, 0.6276, 0.8222, 0.5127, 0.7705, 0.5127, 0.7705, 0.4958, 0.8222, 0.4958, 0.08699, 0.9329, 0.1301, 0.9329, 0.1301, 0.9404, 0.08699, 0.9404, 0.7705, 0.393, 0.8222, 0.393, 0.8222, 0.4099, 0.7705, 0.4099, 0.8729, 0.9055, 0.9246, 0.9055, 0.9246, 0.9224, 0.8729, 0.9224, 0.9779, 0.722, 0.9262, 0.722, 0.9262, 0.7141, 0.9779, 0.7141, 0.8391, 0.4099, 0.8391, 0.4958, 0.8222, 0.4958, 0.8222, 0.4099, 0.9246, 0.9824, 0.8729, 0.9824, 0.8729, 0.9655, 0.9246, 0.9655, 0.9131, 0.8111, 0.8701, 0.8111, 0.8701, 0.7942, 0.9131, 0.7942, 0.1301, 0.9997, 0.08699, 0.9997, 0.08699, 0.9921, 0.1301, 0.9921, 0.93, 0.7425, 0.93, 0.7942, 0.9131, 0.7942, 0.9131, 0.7425, 0.9323, 0.521, 0.9323, 0.5856, 0.8464, 0.5856, 0.8464, 0.521, 0.8477, 0.8198, 0.8477, 0.8845, 0.7613, 0.8845, 0.7613, 0.8198, 0.7687, 0.9724, 0.7687, 0.9078, 0.8118, 0.9078, 0.8118, 0.9724, 0.91, 0.7138, 0.8454, 0.7138, 0.8454, 0.6273, 0.91, 0.6273, 0.9913, 0.521, 0.9913, 0.5856, 0.9482, 0.5856, 0.9482, 0.521, 0.9482, 0.5134, 0.9913, 0.5134, 0.9913, 0.521, 0.9482, 0.521, 0.9405, 0.5856, 0.9405, 0.521, 0.9482, 0.521, 0.9482, 0.5856, 0.8477, 0.8921, 0.7613, 0.8921, 0.7613, 0.8845, 0.8477, 0.8845, 0.9989, 0.521, 0.9989, 0.5856, 0.9913, 0.5856, 0.9913, 0.521, 0.9323, 0.5933, 0.8464, 0.5933, 0.8464, 0.5856, 0.9323, 0.5856, 0.9399, 0.521, 0.9399, 0.5856, 0.9323, 0.5856, 0.9323, 0.521, 0.7537, 0.9724, 0.7537, 0.9078, 0.7687, 0.9078, 0.7687, 0.9724, 0.8464, 0.5134, 0.9323, 0.5134, 0.9323, 0.521, 0.8464, 0.521, 0.7537, 0.8845, 0.7537, 0.8198, 0.7613, 0.8198, 0.7613, 0.8845, 0.8387, 0.5856, 0.8387, 0.521, 0.8464, 0.521, 0.8464, 0.5856, 0.91, 0.7214, 0.8454, 0.7214, 0.8454, 0.7138, 0.91, 0.7138, 0.8378, 0.7138, 0.8378, 0.6273, 0.8454, 0.6273, 0.8454, 0.7138, 0.9913, 0.5933, 0.9482, 0.5933, 0.9482, 0.5856, 0.9913, 0.5856, 0.8118, 0.9875, 0.7687, 0.9875, 0.7687, 0.9724, 0.8118, 0.9724, 0.8268, 0.9078, 0.8268, 0.9724, 0.8118, 0.9724, 0.8118, 0.9078, 0.9418, 0.2078, 0.9418, 0.1432, 0.9935, 0.1432, 0.9935, 0.2078, 0.9934, 0.8175, 0.9934, 0.8821, 0.9417, 0.8821, 0.9417, 0.8175, 0.9376, 0.3456, 0.9376, 0.2809, 0.9893, 0.2809, 0.9893, 0.3456, 0.9217, 0.8262, 0.9217, 0.8908, 0.87, 0.8908, 0.87, 0.8262, 0.8354, 0.7944, 0.7708, 0.7944, 0.7708, 0.7427, 0.8354, 0.7427, 0.9877, 0.7309, 0.9877, 0.7956, 0.936, 0.7956, 0.936, 0.7309, 0.9364, 0.8821, 0.9364, 0.8175, 0.9417, 0.8175, 0.9417, 0.8821, 0.9217, 0.9049, 0.87, 0.9049, 0.87, 0.8908, 0.9217, 0.8908, 0.9365, 0.2078, 0.9365, 0.1432, 0.9418, 0.1432, 0.9418, 0.2078, 0.936, 0.7256, 0.9877, 0.7256, 0.9877, 0.7309, 0.936, 0.7309, 0.7537, 0.7944, 0.7537, 0.7427, 0.7708, 0.7427, 0.7708, 0.7944, 0.9946, 0.2809, 0.9946, 0.3456, 0.9893, 0.3456, 0.9893, 0.2809, 0.9935, 0.2132, 0.9418, 0.2132, 0.9418, 0.2078, 0.9935, 0.2078, 0.7708, 0.7256, 0.8354, 0.7256, 0.8354, 0.7427, 0.7708, 0.7427, 0.9934, 0.8875, 0.9417, 0.8875, 0.9417, 0.8821, 0.9934, 0.8821, 0.9988, 0.1432, 0.9988, 0.2078, 0.9935, 0.2078, 0.9935, 0.1432, 0.9376, 0.2756, 0.9893, 0.2756, 0.9893, 0.2809, 0.9376, 0.2809, 0.8354, 0.8116, 0.7708, 0.8116, 0.7708, 0.7944, 0.8354, 0.7944, 0.993, 0.7309, 0.993, 0.7956, 0.9877, 0.7956, 0.9877, 0.7309, 0.9418, 0.1379, 0.9935, 0.1379, 0.9935, 0.1432, 0.9418, 0.1432, 0.9877, 0.8009, 0.936, 0.8009, 0.936, 0.7956, 0.9877, 0.7956, 0.87, 0.8122, 0.9217, 0.8122, 0.9217, 0.8262, 0.87, 0.8262, 0.9307, 0.7956, 0.9307, 0.7309, 0.936, 0.7309, 0.936, 0.7956, 0.9322, 0.3456, 0.9322, 0.2809, 0.9376, 0.2809, 0.9376, 0.3456, 0.875, 0.2335, 0.875, 0.1471, 0.9267, 0.1471, 0.9267, 0.2335, 0.7704, 0.0171, 0.8569, 0.0171, 0.8569, 0.06879, 0.7704, 0.06879, 0.7704, 0.06879, 0.8569, 0.06879, 0.8569, 0.1205, 0.7704, 0.1205, 0.8611, 0.142, 0.8611, 0.2279, 0.8094, 0.2279, 0.8094, 0.142, 0.8835, 0.09541, 0.8835, 0.009507, 0.9352, 0.009507, 0.9352, 0.09541, 0.8094, 0.142, 0.8094, 0.2279, 0.7577, 0.2279, 0.7577, 0.142, 0.8611, 0.2279, 0.8611, 0.2709, 0.8094, 0.2709, 0.8094, 0.2279, 0.7537, 0.1205, 0.7537, 0.06879, 0.7704, 0.06879, 0.7704, 0.1205, 0.8736, 0.0171, 0.8736, 0.06879, 0.8569, 0.06879, 0.8569, 0.0171, 0.9267, 0.2427, 0.875, 0.2427, 0.875, 0.2335, 0.9267, 0.2335, 0.8658, 0.2335, 0.8658, 0.1471, 0.875, 0.1471, 0.875, 0.2335, 0.8835, 0.0003164, 0.9352, 0.0003164, 0.9352, 0.009507, 0.8835, 0.009507, 0.8743, 0.09541, 0.8743, 0.009507, 0.8835, 0.009507, 0.8835, 0.09541, 0.8736, 0.06879, 0.8736, 0.1205, 0.8569, 0.1205, 0.8569, 0.06879, 0.8094, 0.275, 0.7663, 0.275, 0.7663, 0.2709, 0.8094, 0.2709, 0.9352, 0.1046, 0.8835, 0.1046, 0.8835, 0.09541, 0.9352, 0.09541, 0.8652, 0.142, 0.8652, 0.2279, 0.8611, 0.2279, 0.8611, 0.142, 0.7537, 0.06879, 0.7537, 0.0171, 0.7704, 0.0171, 0.7704, 0.06879, 0.7704, 0.0003164, 0.8569, 0.0003164, 0.8569, 0.0171, 0.7704, 0.0171, 0.8569, 0.1373, 0.7704, 0.1373, 0.7704, 0.1205, 0.8569, 0.1205, 0.9359, 0.1471, 0.9359, 0.2335, 0.9267, 0.2335, 0.9267, 0.1471, 0.8094, 0.1379, 0.8611, 0.1379, 0.8611, 0.142, 0.8094, 0.142])
me_cube.materials.append(mat_material_001)
me_cube.materials.append(mat_material_001)
me_cube.materials.append(mat_material_002)
me_cube.use_remesh_preserve_volume = False
me_cube.use_remesh_preserve_attributes = False
me_cube.use_mirror_vertex_groups = False
me_cube.update()

# ---- objects
ob_cube = bpy.data.objects.new('Cube', me_cube)

# ---- transforms, parenting, visibility, modifiers, constraints
ob_cube.location = (0.0, 0.0, 0.0)
ob_cube.scale = (0.1133, 0.1133, 0.1133)
ob_cube.lock_rotations_4d = False
ob_cube.empty_display_type = 'ARROWS'
ob_cube.lineart.crease_threshold = 0.0

# ---- collection membership
col_collection.objects.link(ob_cube)

# ---- scene / render settings (as saved in the file)
scene.frame_start = 1; scene.frame_end = 250; scene.frame_set(1)
scene.render.engine = 'BLENDER_EEVEE_NEXT'
scene.cycles.use_denoising = False
scene.cycles.samples = 128
scene.cycles.sampling_pattern = 'TABULATED_SOBOL'
scene.cycles.use_adaptive_sampling = False
scene.cycles.use_light_tree = False
scene.view_settings.view_transform = 'Filmic'
bpy.context.view_layer.update()

# ---- added for rendering (the .blend has no active camera and no usable light): camera, sun
cam_auto = bpy.data.cameras.new('AutoCamera')
cam_auto.lens = 50.0
cam_auto.sensor_width = 36.0
cam_auto.clip_end = 1000.0
ob_auto_camera = bpy.data.objects.new('AutoCamera', cam_auto)
scene.collection.objects.link(ob_auto_camera)
ob_auto_camera.location = (0.409342, -0.490293, 0.326696)
ob_auto_camera.rotation_euler = (1.09748, -7.21219e-08, 0.694738)
scene.camera = ob_auto_camera
light_auto_sun = bpy.data.lights.new('AutoSun', 'SUN')
light_auto_sun.energy = 3.0
light_auto_sun.angle = 0.0523599
ob_auto_sun = bpy.data.objects.new('AutoSun', light_auto_sun)
scene.collection.objects.link(ob_auto_sun)
ob_auto_sun.rotation_euler = (0.872665, 0.174533, 0.523599)
bpy.context.view_layer.update()
